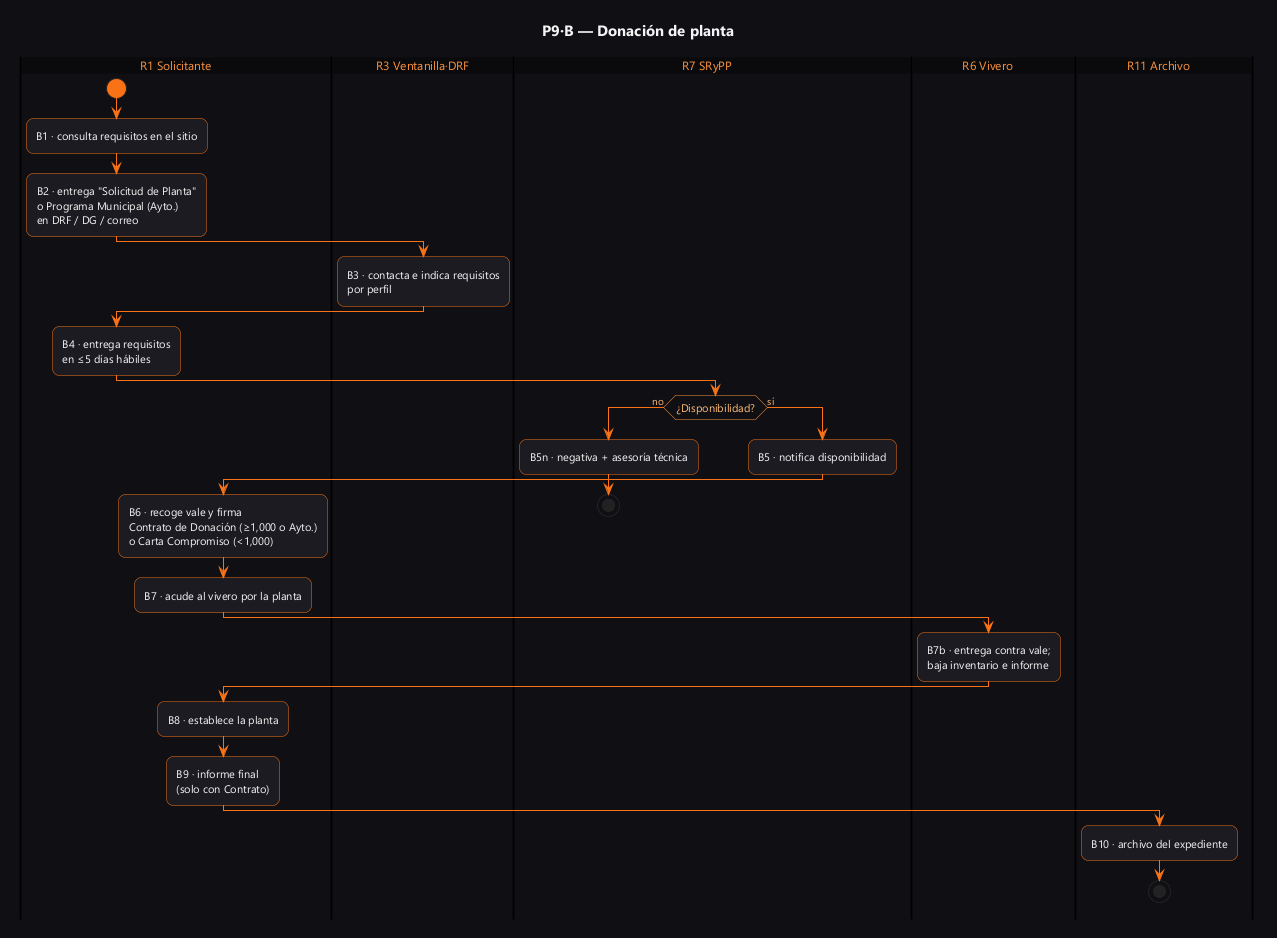

The diagram above was rendered by PlantUML. Its source (embedded in the PNG):
@startuml P9-B-donacion
skinparam shadowing false
skinparam roundCorner 14
skinparam defaultFontName "Segoe UI"
skinparam defaultFontSize 11
skinparam backgroundColor #101014
skinparam TitleFontColor #F4F4F5
skinparam TitleFontSize 15
skinparam SwimlaneWidth 170
skinparam ActivityStartColor #F97316
skinparam ActivityEndColor #F97316
skinparam ActivityStartBorderColor #F97316
skinparam ActivityEndBorderColor #F97316
skinparam ActivityBorderColor #F97316
skinparam ActivityBackgroundColor #1B1B21
skinparam ActivityFontColor #F4F4F5
skinparam ActivityDiamondBorderColor #FB923C
skinparam ActivityDiamondBackgroundColor #101014
skinparam ActivityDiamondFontColor #FDBA74
skinparam ArrowColor #F97316
skinparam ArrowFontColor #FDBA74
skinparam ArrowFontSize 10
skinparam SwimlaneTitleFontColor #FB923C
skinparam SwimlaneTitleBackgroundColor #0A0A0D
skinparam SwimlaneTitleFontSize 12
title P9·B — Donación de planta
|R1 Solicitante|
start
:B1 · consulta requisitos en el sitio;
:B2 · entrega "Solicitud de Planta"\no Programa Municipal (Ayto.)\nen DRF / DG / correo;
|R3 Ventanilla·DRF|
:B3 · contacta e indica requisitos\npor perfil;
|R1 Solicitante|
:B4 · entrega requisitos\nen ≤5 días hábiles;
|R7 SRyPP|
if (¿Disponibilidad?) then (no)
  :B5n · negativa + asesoría técnica;
  stop
else (sí)
  :B5 · notifica disponibilidad;
|R1 Solicitante|
:B6 · recoge vale y firma\nContrato de Donación (≥1,000 o Ayto.)\no Carta Compromiso (<1,000);
:B7 · acude al vivero por la planta;
|R6 Vivero|
:B7b · entrega contra vale;\nbaja inventario e informe;
|R1 Solicitante|
:B8 · establece la planta;
:B9 · informe final\n(solo con Contrato);
|R11 Archivo|
:B10 · archivo del expediente;
stop
endif
@enduml